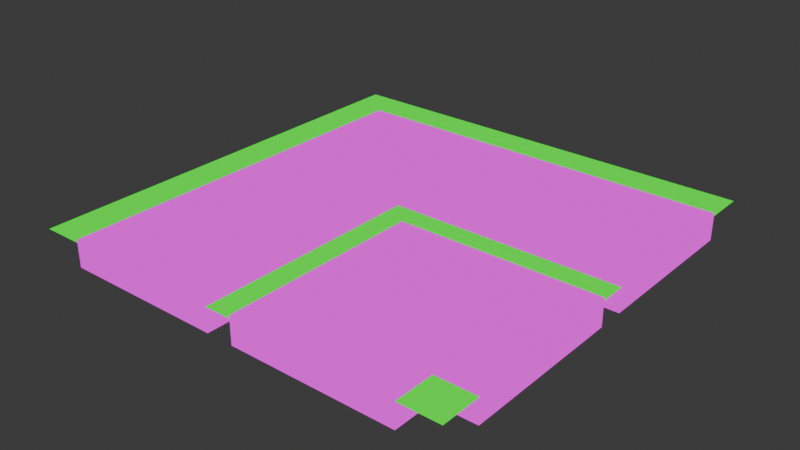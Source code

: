 # Source: CurvedRoad1Way.blend  (saved by Blender 4.1.24; exported with 4.5.12 LTS)
import bpy
from mathutils import Matrix  # noqa: F401  (used for matrix-valued properties, if any)

bpy.ops.wm.read_factory_settings(use_empty=True)
scene = bpy.context.scene
scene.name = 'Scene'

# ---- collections
col_collection = bpy.data.collections.new('Collection'); scene.collection.children.link(col_collection)

# ---- images (referenced by path relative to the original .blend; pixels are not part of the script)
import os
ASSET_DIR = os.environ.get("B2B_ASSET_DIR", "")  # directory of the original .blend (textures are referenced by path, not embedded)
HERE = os.path.dirname(os.path.abspath(__file__))  # packed textures are extracted next to this script under _unpacked/

def load_image(name, relpath, width, height, colorspace="sRGB"):
    """Load a texture the original file referenced (path relative to the .blend, or extracted next to this script)."""
    p = next((c for c in (os.path.join(HERE, relpath), os.path.join(ASSET_DIR, relpath)) if relpath and os.path.exists(c)), "")
    if p:
        img = bpy.data.images.load(p, check_existing=True)
        img.name = name
    else:  # same state as the original file: an image datablock whose file is absent (Cycles renders it pink)
        img = bpy.data.images.new(name, width, height)
        img.source = "FILE"
        img.filepath = "//" + (relpath or name)
    img.colorspace_settings.name = colorspace
    return img
img_straightroad_png = load_image('straightRoad.png', 'straightRoad.png', 1024, 1024, 'sRGB')
img_curvedroad_png = load_image('curvedRoad.png', 'curvedRoad.png', 1024, 1024, 'sRGB')

# ---- materials (node trees are filled in below, after node groups)
mat_grassmat = bpy.data.materials.new('grassMat')
mat_grassmat.use_transparent_shadow = False
mat_grassmat.preview_render_type = 'FLAT'
mat_grassmat.diffuse_color = (0.0, 1.0, 0.006512, 1.0)
mat_grassmat.roughness = 0.0
mat_grassmat.specular_intensity = 0.0
mat_straightmat = bpy.data.materials.new('straightMat')
mat_straightmat.alpha_threshold = 0.0
mat_straightmat.use_transparent_shadow = False
mat_straightmat.diffuse_color = (0.0, 0.0, 0.0, 1.0)
mat_straightmat.roughness = 0.5
mat_straightmat.line_color = (0.0, 0.0, 0.0, 1.0)
mat_curvedmat = bpy.data.materials.new('curvedMat')
mat_curvedmat.use_transparent_shadow = False
mat_curvedmat.diffuse_color = (0.0, 0.0, 0.0, 1.0)

# ---- material node trees
mat_grassmat.use_nodes = True; mat_grassmat.node_tree.nodes.clear()
_N = mat_grassmat.node_tree.nodes; _L = mat_grassmat.node_tree.links
n0 = _N.new('ShaderNodeOutputMaterial'); n0.name = 'Material Output'; n0.location = (300, 300)
n1 = _N.new('ShaderNodeEmission'); n1.name = 'Emission'; n1.location = (110, 300)
n1.inputs[0].default_value = (0.0, 1.0, 0.005502, 1.0)
_L.new(n1.outputs[0], n0.inputs[0])
n0.is_active_output = True
mat_straightmat.use_nodes = True; mat_straightmat.node_tree.nodes.clear()
_N = mat_straightmat.node_tree.nodes; _L = mat_straightmat.node_tree.links
n0 = _N.new('ShaderNodeOutputMaterial'); n0.name = 'Material Output'; n0.location = (300, 300)
n1 = _N.new('ShaderNodeEmission'); n1.name = 'Emission'; n1.location = (10, 300)
n2 = _N.new('ShaderNodeTexImage'); n2.name = 'Image Texture'; n2.location = (-280, 280)
n2.image = img_straightroad_png
_L.new(n2.outputs[0], n1.inputs[0])
_L.new(n1.outputs[0], n0.inputs[0])
n0.is_active_output = True
mat_curvedmat.use_nodes = True; mat_curvedmat.node_tree.nodes.clear()
_N = mat_curvedmat.node_tree.nodes; _L = mat_curvedmat.node_tree.links
n0 = _N.new('ShaderNodeOutputMaterial'); n0.name = 'Material Output'; n0.location = (300, 300)
n1 = _N.new('ShaderNodeEmission'); n1.name = 'Emission'; n1.location = (10, 300)
n2 = _N.new('ShaderNodeTexImage'); n2.name = 'Image Texture'; n2.location = (-280, 280)
n2.image = img_curvedroad_png
_L.new(n1.outputs[0], n0.inputs[0])
_L.new(n2.outputs[0], n1.inputs[0])
n0.is_active_output = True

# ---- world
world_world = bpy.data.worlds.new('World'); scene.world = world_world
world_world.use_nodes = True; world_world.node_tree.nodes.clear()
_N = world_world.node_tree.nodes; _L = world_world.node_tree.links
n0 = _N.new('ShaderNodeOutputWorld'); n0.name = 'World Output'; n0.location = (300, 300)
n1 = _N.new('ShaderNodeBackground'); n1.name = 'Background'; n1.location = (10, 300)
n1.inputs[0].default_value = (0.05088, 0.05088, 0.05088, 1.0)
_L.new(n1.outputs[0], n0.inputs[0])
n0.is_active_output = True
world_world.color = (0.05088, 0.05088, 0.05088)
world_world.use_sun_shadow = False
world_world.sun_shadow_jitter_overblur = 0.0

# ---- meshes
me_plane = bpy.data.meshes.new('Plane')
me_plane.from_pydata([(-1.0, -1.0, 0.0), (1.0, -1.0, 0.0), (-1.0, 1.0, 0.0), (1.0, 1.0, 0.0)], [], [(0, 1, 3, 2)])
me_plane.materials.append(mat_grassmat)
me_plane.update()
me_mesh_003 = bpy.data.meshes.new('Mesh.003')
me_mesh_003.from_pydata([(-2.0, 1.0, 1.0), (-2.0, 1.0, -1.0), (-2.0, -1.0, 1.0), (-4.0, 1.0, 1.0), (-4.0, 1.0, -1.0), (-4.0, -1.0, 1.0), (-4.0, -1.0, -1.0), (-2.0, -1.0, -1.0)], [], [(4, 3, 0, 1), (1, 0, 2, 7), (0, 3, 5, 2), (6, 5, 3, 4), (7, 2, 5, 6), (4, 1, 7, 6)])
_uv = me_mesh_003.uv_layers.new(name='UVMap')
_uv.uv.foreach_set('vector', [0.375, 0.25, 0.625, 0.25, 0.625, 0.5, 0.375, 0.5, 0.375, 0.5, 0.625, 0.5, 0.625, 0.75, 0.375, 0.75, 1.003, 1.336, 0.0, 1.336, 0.0, -0.3263, 1.003, -0.3263, 0.375, 0.0, 0.625, 0.0, 0.625, 0.25, 0.375, 0.25, 0.375, 0.75, 0.625, 0.75, 0.625, 1.0, 0.375, 1.0, 0.125, 0.5, 0.375, 0.5, 0.375, 0.75, 0.125, 0.75])
me_mesh_003.materials.append(mat_straightmat)
me_mesh_003.materials.append(mat_curvedmat)
me_mesh_003.use_mirror_vertex_groups = False
me_mesh_003.update()
me_mesh_009 = bpy.data.meshes.new('Mesh.009')
me_mesh_009.from_pydata([(1.0, 1.0, 1.0), (1.0, 1.0, -1.0), (1.0, -1.0, 1.0), (-1.0, 1.0, 1.0), (-1.0, 1.0, -1.0), (-1.0, -1.0, 1.0), (-1.0, -1.0, -1.0), (1.0, -1.0, -1.0)], [], [(4, 3, 0, 1), (1, 0, 2, 7), (0, 3, 5, 2), (6, 5, 3, 4), (7, 2, 5, 6), (4, 1, 7, 6)])
_uv = me_mesh_009.uv_layers.new(name='UVMap')
_uv.uv.foreach_set('vector', [0.375, 0.25, 0.625, 0.25, 0.625, 0.5, 0.375, 0.5, 0.375, 0.5, 0.625, 0.5, 0.625, 0.75, 0.375, 0.75, -0.002157, 0.03693, 1.003, 0.03668, 1.003, 0.2986, -0.003069, 0.2986, 0.001523, 0.0, 0.9985, 0.0, 0.9985, 0.9966, 0.002024, 1.001, 0.375, 0.75, 0.625, 0.75, 0.625, 1.0, 0.375, 1.0, 0.125, 0.5, 0.375, 0.5, 0.375, 0.75, 0.125, 0.75])
me_mesh_009.materials.append(mat_straightmat)
me_mesh_009.use_mirror_vertex_groups = False
me_mesh_009.update()
me_mesh_011 = bpy.data.meshes.new('Mesh.011')
me_mesh_011.from_pydata([(1.167, 25.0, 1.0), (1.167, 25.0, -1.0), (1.167, 1.0, 1.0), (1.0, 25.0, 1.0), (1.0, 25.0, -1.0), (1.0, 1.0, 1.0), (1.0, 1.0, -1.0), (1.167, 1.0, -1.0)], [], [(4, 3, 0, 1), (1, 0, 2, 7), (0, 3, 5, 2), (6, 5, 3, 4), (7, 2, 5, 6), (4, 1, 7, 6)])
_uv = me_mesh_011.uv_layers.new(name='UVMap')
_uv.uv.foreach_set('vector', [0.375, 0.25, 0.625, 0.25, 0.625, 0.5, 0.375, 0.5, 0.375, 0.5, 0.625, 0.5, 0.625, 0.75, 0.375, 0.75, 0.0001256, 0.2929, 0.0001256, 0.03563, 0.9983, 0.03563, 0.9983, 0.2929, 0.001523, 0.0, 0.9985, 0.0, 0.9985, 0.9966, 0.002024, 1.001, 0.375, 0.75, 0.625, 0.75, 0.625, 1.0, 0.375, 1.0, 0.125, 0.5, 0.375, 0.5, 0.375, 0.75, 0.125, 0.75])
me_mesh_011.materials.append(mat_straightmat)
me_mesh_011.use_mirror_vertex_groups = False
me_mesh_011.update()
me_mesh_012 = bpy.data.meshes.new('Mesh.012')
me_mesh_012.from_pydata([(1.0, 25.0, 1.0), (1.0, 25.0, -1.0), (1.0, 1.0, 1.0), (-1.0, 25.0, 1.0), (-1.0, 25.0, -1.0), (-1.0, 1.0, 1.0), (-1.0, 1.0, -1.0), (1.0, 1.0, -1.0)], [], [(4, 3, 0, 1), (1, 0, 2, 7), (0, 3, 5, 2), (6, 5, 3, 4), (7, 2, 5, 6), (4, 1, 7, 6)])
_uv = me_mesh_012.uv_layers.new(name='UVMap')
_uv.uv.foreach_set('vector', [0.375, 0.25, 0.625, 0.25, 0.625, 0.5, 0.375, 0.5, 0.375, 0.5, 0.625, 0.5, 0.625, 0.75, 0.375, 0.75, 0.9992, 0.9992, -0.0004406, 1.0, -0.0004573, 0.0002162, 1.0, 4.888e-05, 0.001523, 0.0, 0.9985, 0.0, 0.9985, 0.9966, 0.002024, 1.001, 0.375, 0.75, 0.625, 0.75, 0.625, 1.0, 0.375, 1.0, 0.125, 0.5, 0.375, 0.5, 0.375, 0.75, 0.125, 0.75])
me_mesh_012.materials.append(mat_curvedmat)
me_mesh_012.use_mirror_vertex_groups = False
me_mesh_012.update()
me_mesh_014 = bpy.data.meshes.new('Mesh.014')
me_mesh_014.from_pydata([(-2.0, 2.263, 1.0), (-2.0, 2.263, -1.0), (-2.0, 1.0, 1.0), (-4.0, 2.263, 1.0), (-4.0, 2.263, -1.0), (-4.0, 1.0, 1.0), (-4.0, 1.0, -1.0), (-2.0, 1.0, -1.0)], [], [(4, 3, 0, 1), (1, 0, 2, 7), (0, 3, 5, 2), (6, 5, 3, 4), (7, 2, 5, 6), (4, 1, 7, 6)])
me_mesh_014.polygons.foreach_set('material_index', [1, 1, 1, 1, 1, 1])
_uv = me_mesh_014.uv_layers.new(name='UVMap')
_uv.uv.foreach_set('vector', [0.375, 0.25, 0.625, 0.25, 0.625, 0.5, 0.375, 0.5, 0.375, 0.5, 0.625, 0.5, 0.625, 0.75, 0.375, 0.75, 1.0, 1.0, 0.0, 1.0, 0.0, 0.0, 1.0, 0.0, 0.375, 0.0, 0.625, 0.0, 0.625, 0.25, 0.375, 0.25, 0.375, 0.75, 0.625, 0.75, 0.625, 1.0, 0.375, 1.0, 0.125, 0.5, 0.375, 0.5, 0.375, 0.75, 0.125, 0.75])
me_mesh_014.materials.append(mat_straightmat)
me_mesh_014.materials.append(mat_curvedmat)
me_mesh_014.use_mirror_vertex_groups = False
me_mesh_014.update()
me_mesh_015 = bpy.data.meshes.new('Mesh.015')
me_mesh_015.from_pydata([(-2.0, 1.0, 1.0), (-2.0, 1.0, -1.0), (-2.0, -1.0, 1.0), (-4.0, 1.0, 1.0), (-4.0, 1.0, -1.0), (-4.0, -1.0, 1.0), (-4.0, -1.0, -1.0), (-2.0, -1.0, -1.0)], [], [(4, 3, 0, 1), (1, 0, 2, 7), (0, 3, 5, 2), (6, 5, 3, 4), (7, 2, 5, 6), (4, 1, 7, 6)])
_uv = me_mesh_015.uv_layers.new(name='UVMap')
_uv.uv.foreach_set('vector', [0.375, 0.25, 0.625, 0.25, 0.625, 0.5, 0.375, 0.5, 0.375, 0.5, 0.625, 0.5, 0.625, 0.75, 0.375, 0.75, 1.003, 1.336, 0.0, 1.336, 0.0, -0.3263, 1.003, -0.3263, 0.375, 0.0, 0.625, 0.0, 0.625, 0.25, 0.375, 0.25, 0.375, 0.75, 0.625, 0.75, 0.625, 1.0, 0.375, 1.0, 0.125, 0.5, 0.375, 0.5, 0.375, 0.75, 0.125, 0.75])
me_mesh_015.materials.append(mat_straightmat)
me_mesh_015.use_mirror_vertex_groups = False
me_mesh_015.update()

# ---- objects
ob_plane = bpy.data.objects.new('Plane', me_plane)
ob_upcurve = bpy.data.objects.new('UpCurve', me_mesh_003)
ob_downcurve = bpy.data.objects.new('DownCurve', me_mesh_009)
ob_downcurve_001 = bpy.data.objects.new('DownCurve.001', me_mesh_011)
ob_downcurve_002 = bpy.data.objects.new('DownCurve.002', me_mesh_012)
ob_upcurve_002 = bpy.data.objects.new('UpCurve.002', me_mesh_014)
ob_upcurve_001 = bpy.data.objects.new('UpCurve.001', me_mesh_015)

# ---- transforms, parenting, visibility, modifiers, constraints
ob_plane.location = (0.0, 0.0, 0.97)
ob_plane.scale = (16.0, 16.0, 1.0)
ob_upcurve.location = (7.5, 25.0, 0.2)
ob_upcurve.rotation_euler = (0.0, 0.0, 1.571)
ob_upcurve.scale = (6.0, 8.5, 1.0)
ob_upcurve.lock_rotations_4d = False
ob_upcurve.empty_display_type = 'ARROWS'
ob_upcurve.lineart.crease_threshold = 0.0
ob_downcurve.location = (7.0, -14.5, 0.2)
ob_downcurve.scale = (6.0, 1.5, 1.0)
ob_downcurve.lock_rotations_4d = False
ob_downcurve.empty_display_type = 'ARROWS'
ob_downcurve.lineart.crease_threshold = 0.0
ob_downcurve_001.location = (-5.0, -13.5, 0.2)
ob_downcurve_001.scale = (18.0, 0.5, 1.0)
ob_downcurve_001.lock_rotations_4d = False
ob_downcurve_001.empty_display_type = 'ARROWS'
ob_downcurve_001.lineart.crease_threshold = 0.0
ob_downcurve_002.location = (7.0, -13.5, 0.2)
ob_downcurve_002.scale = (6.0, 0.5, 1.0)
ob_downcurve_002.lock_rotations_4d = False
ob_downcurve_002.empty_display_type = 'ARROWS'
ob_downcurve_002.lineart.crease_threshold = 0.0
ob_upcurve_002.location = (11.0, -8.5, 0.2)
ob_upcurve_002.scale = (6.0, 9.5, 1.0)
ob_upcurve_002.lock_rotations_4d = False
ob_upcurve_002.empty_display_type = 'ARROWS'
ob_upcurve_002.lineart.crease_threshold = 0.0
ob_upcurve_001.location = (11.0, -7.5, 0.2)
ob_upcurve_001.scale = (6.0, 8.5, 1.0)
ob_upcurve_001.lock_rotations_4d = False
ob_upcurve_001.empty_display_type = 'ARROWS'
ob_upcurve_001.lineart.crease_threshold = 0.0

# ---- collection membership
col_collection.objects.link(ob_plane)
col_collection.objects.link(ob_upcurve)
col_collection.objects.link(ob_downcurve)
col_collection.objects.link(ob_downcurve_001)
col_collection.objects.link(ob_downcurve_002)
col_collection.objects.link(ob_upcurve_002)
col_collection.objects.link(ob_upcurve_001)

# ---- scene / render settings (as saved in the file)
scene.frame_start = 1; scene.frame_end = 250; scene.frame_set(220)
scene.render.engine = 'BLENDER_EEVEE_NEXT'
scene.cycles.sampling_pattern = 'TABULATED_SOBOL'
scene.eevee.ray_tracing_options.trace_max_roughness = 0.0
bpy.context.view_layer.update()

# ---- added for rendering (the .blend has no active camera): camera
cam_auto = bpy.data.cameras.new('AutoCamera')
cam_auto.lens = 50.0
cam_auto.sensor_width = 36.0
cam_auto.clip_end = 1000.0
ob_auto_camera = bpy.data.objects.new('AutoCamera', cam_auto)
scene.collection.objects.link(ob_auto_camera)
ob_auto_camera.location = (41.9118, -50.2941, 33.7294)
ob_auto_camera.rotation_euler = (1.09748, -7.21219e-08, 0.694738)
scene.camera = ob_auto_camera
bpy.context.view_layer.update()

